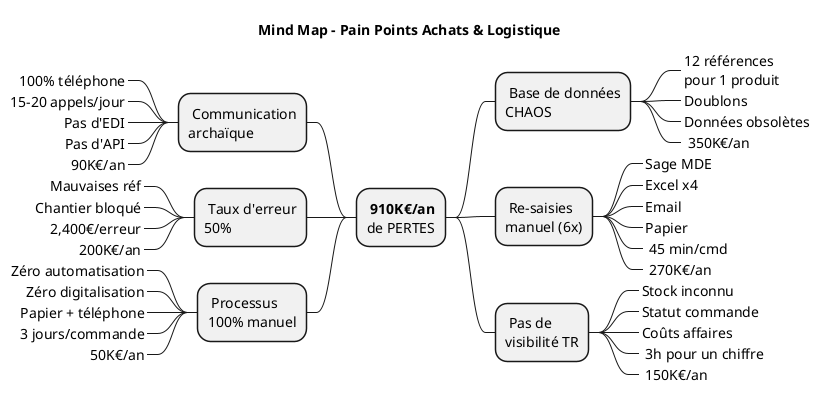

The diagram above was rendered by PlantUML. Its source (embedded in the PNG):
@startmindmap Pain_Points_Achats_Logistique

title Mind Map - Pain Points Achats & Logistique

* 💰 **910K€/an**\nde PERTES
** 🔴 Base de données\nCHAOS
***_ 12 références\npour 1 produit
***_ Doublons
***_ Données obsolètes
***_ 💰 350K€/an

** 🔴 Re-saisies\nmanuel (6x)
***_ Sage MDE
***_ Excel x4
***_ Email
***_ Papier
***_ ⏰ 45 min/cmd
***_ 💰 270K€/an

** 🔴 Pas de\nvisibilité TR
***_ Stock inconnu
***_ Statut commande
***_ Coûts affaires
***_ ⏰ 3h pour un chiffre
***_ 💰 150K€/an

left side

** 🔴 Communication\narchaïque
***_ 100% téléphone
***_ 15-20 appels/jour
***_ Pas d'EDI
***_ Pas d'API
***_ 💰 90K€/an

** 🔴 Taux d'erreur\n50%
***_ Mauvaises réf
***_ Chantier bloqué
***_ 💰 2,400€/erreur
***_ 💰 200K€/an

** 🔴 Processus\n100% manuel
***_ Zéro automatisation
***_ Zéro digitalisation
***_ Papier + téléphone
***_ ⏰ 3 jours/commande
***_ 💰 50K€/an

@endmindmap